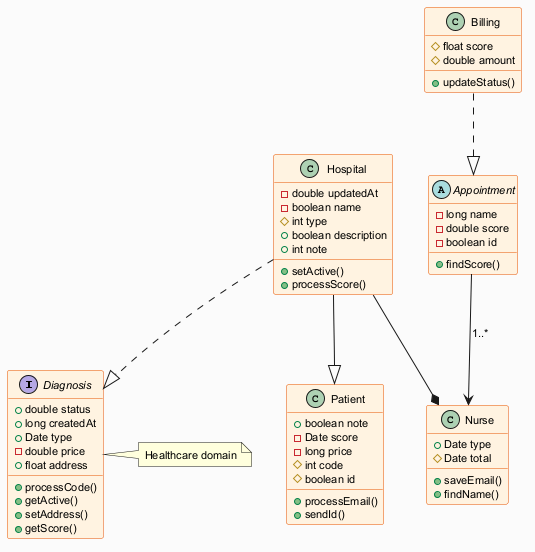

The diagram above was rendered by PlantUML. Its source (embedded in the PNG):
@startuml
skinparam backgroundColor #FAFAFA
skinparam classBackgroundColor #FFF3E0
skinparam classBorderColor #E65100
skinparam defaultFontSize 11
interface Diagnosis {
  +double status
  +long createdAt
  +Date type
  -double price
  +float address
  +processCode()
  +getActive()
  +setAddress()
  +getScore()
}
class Patient {
  +boolean note
  -Date score
  -long price
  #int code
  #boolean id
  +processEmail()
  +sendId()
}
abstract class Appointment {
  -long name
  -double score
  -boolean id
  +findScore()
}
class Hospital {
  -double updatedAt
  -boolean name
  #int type
  +boolean description
  +int note
  +setActive()
  +processScore()
}
class Billing {
  #float score
  #double amount
  +updateStatus()
}
class Nurse {
  +Date type
  #Date total
  +saveEmail()
  +findName()
}
Hospital --* Nurse
Appointment --> Nurse : "1..*"
Hospital ..|> Diagnosis
Hospital --|> Patient
Billing ..|> Appointment
note right of Diagnosis : Healthcare domain
@enduml